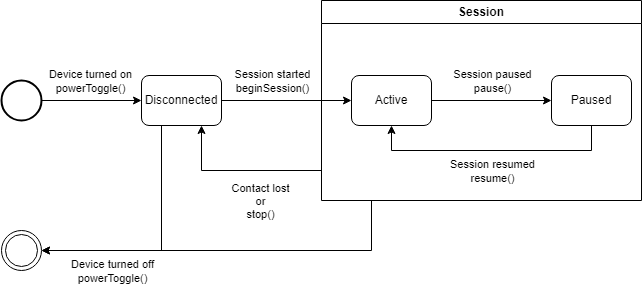

The diagram above was exported from draw.io. Its source (the exported page's mxGraphModel, read from the mxfile embedded in the PNG):
<mxGraphModel dx="1389" dy="597" grid="1" gridSize="10" guides="1" tooltips="1" connect="1" arrows="1" fold="1" page="1" pageScale="1" pageWidth="827" pageHeight="1169" background="#ffffff" math="0" shadow="0">
  <root>
    <mxCell id="0" />
    <mxCell id="1" parent="0" />
    <mxCell id="tJ9LD29uJEdM9nRk12gK-1" value="" style="ellipse;shape=doubleEllipse;html=1;dashed=0;whiteSpace=wrap;aspect=fixed;" vertex="1" parent="1">
      <mxGeometry x="20" y="250" width="40" height="40" as="geometry" />
    </mxCell>
    <mxCell id="tJ9LD29uJEdM9nRk12gK-10" style="edgeStyle=orthogonalEdgeStyle;rounded=0;orthogonalLoop=1;jettySize=auto;html=1;entryX=0;entryY=0.5;entryDx=0;entryDy=0;" edge="1" parent="1" source="tJ9LD29uJEdM9nRk12gK-2" target="tJ9LD29uJEdM9nRk12gK-12">
      <mxGeometry relative="1" as="geometry">
        <mxPoint x="220" y="120" as="targetPoint" />
      </mxGeometry>
    </mxCell>
    <mxCell id="tJ9LD29uJEdM9nRk12gK-11" value="Device turned on&lt;br&gt;powerToggle()" style="edgeLabel;html=1;align=center;verticalAlign=middle;resizable=0;points=[];" vertex="1" connectable="0" parent="tJ9LD29uJEdM9nRk12gK-10">
      <mxGeometry x="-0.595" y="4" relative="1" as="geometry">
        <mxPoint x="28" y="-16" as="offset" />
      </mxGeometry>
    </mxCell>
    <mxCell id="tJ9LD29uJEdM9nRk12gK-2" value="" style="strokeWidth=2;html=1;shape=mxgraph.flowchart.start_2;whiteSpace=wrap;" vertex="1" parent="1">
      <mxGeometry x="20" y="100" width="40" height="40" as="geometry" />
    </mxCell>
    <mxCell id="tJ9LD29uJEdM9nRk12gK-20" style="edgeStyle=orthogonalEdgeStyle;rounded=0;orthogonalLoop=1;jettySize=auto;html=1;exitX=0;exitY=0.75;exitDx=0;exitDy=0;entryX=0.75;entryY=1;entryDx=0;entryDy=0;" edge="1" parent="1" source="tJ9LD29uJEdM9nRk12gK-4" target="tJ9LD29uJEdM9nRk12gK-12">
      <mxGeometry relative="1" as="geometry">
        <Array as="points">
          <mxPoint x="340" y="190" />
          <mxPoint x="220" y="190" />
        </Array>
      </mxGeometry>
    </mxCell>
    <mxCell id="tJ9LD29uJEdM9nRk12gK-21" value="Contact lost&lt;br&gt;or&lt;br&gt;stop()" style="edgeLabel;html=1;align=center;verticalAlign=middle;resizable=0;points=[];" vertex="1" connectable="0" parent="tJ9LD29uJEdM9nRk12gK-20">
      <mxGeometry x="-0.1161" y="-4" relative="1" as="geometry">
        <mxPoint y="34" as="offset" />
      </mxGeometry>
    </mxCell>
    <mxCell id="tJ9LD29uJEdM9nRk12gK-28" style="edgeStyle=orthogonalEdgeStyle;rounded=0;orthogonalLoop=1;jettySize=auto;html=1;entryX=1;entryY=0.5;entryDx=0;entryDy=0;" edge="1" parent="1" source="tJ9LD29uJEdM9nRk12gK-4" target="tJ9LD29uJEdM9nRk12gK-1">
      <mxGeometry relative="1" as="geometry">
        <Array as="points">
          <mxPoint x="390" y="270" />
        </Array>
      </mxGeometry>
    </mxCell>
    <mxCell id="tJ9LD29uJEdM9nRk12gK-30" value="Device&amp;nbsp;turned off&lt;br&gt;powerToggle()" style="edgeLabel;html=1;align=center;verticalAlign=middle;resizable=0;points=[];" vertex="1" connectable="0" parent="tJ9LD29uJEdM9nRk12gK-28">
      <mxGeometry x="0.2084" relative="1" as="geometry">
        <mxPoint x="-80" y="20" as="offset" />
      </mxGeometry>
    </mxCell>
    <mxCell id="tJ9LD29uJEdM9nRk12gK-4" value="Session" style="swimlane;whiteSpace=wrap;html=1;" vertex="1" parent="1">
      <mxGeometry x="340" y="20" width="320" height="200" as="geometry" />
    </mxCell>
    <mxCell id="tJ9LD29uJEdM9nRk12gK-24" value="" style="edgeStyle=orthogonalEdgeStyle;rounded=0;orthogonalLoop=1;jettySize=auto;html=1;" edge="1" parent="tJ9LD29uJEdM9nRk12gK-4" source="tJ9LD29uJEdM9nRk12gK-13" target="tJ9LD29uJEdM9nRk12gK-22">
      <mxGeometry relative="1" as="geometry" />
    </mxCell>
    <mxCell id="tJ9LD29uJEdM9nRk12gK-26" value="Session paused&lt;br&gt;pause()" style="edgeLabel;html=1;align=center;verticalAlign=middle;resizable=0;points=[];" vertex="1" connectable="0" parent="tJ9LD29uJEdM9nRk12gK-24">
      <mxGeometry x="-0.0933" relative="1" as="geometry">
        <mxPoint x="6" y="-20" as="offset" />
      </mxGeometry>
    </mxCell>
    <mxCell id="tJ9LD29uJEdM9nRk12gK-13" value="Active" style="rounded=1;whiteSpace=wrap;html=1;" vertex="1" parent="tJ9LD29uJEdM9nRk12gK-4">
      <mxGeometry x="30" y="75" width="80" height="50" as="geometry" />
    </mxCell>
    <mxCell id="tJ9LD29uJEdM9nRk12gK-23" style="edgeStyle=orthogonalEdgeStyle;rounded=0;orthogonalLoop=1;jettySize=auto;html=1;entryX=0.5;entryY=1;entryDx=0;entryDy=0;" edge="1" parent="tJ9LD29uJEdM9nRk12gK-4" source="tJ9LD29uJEdM9nRk12gK-22" target="tJ9LD29uJEdM9nRk12gK-13">
      <mxGeometry relative="1" as="geometry">
        <Array as="points">
          <mxPoint x="270" y="150" />
          <mxPoint x="70" y="150" />
        </Array>
      </mxGeometry>
    </mxCell>
    <mxCell id="tJ9LD29uJEdM9nRk12gK-25" value="Session resumed&lt;br&gt;resume()" style="edgeLabel;html=1;align=center;verticalAlign=middle;resizable=0;points=[];" vertex="1" connectable="0" parent="tJ9LD29uJEdM9nRk12gK-23">
      <mxGeometry x="0.0448" y="1" relative="1" as="geometry">
        <mxPoint x="6" y="19" as="offset" />
      </mxGeometry>
    </mxCell>
    <mxCell id="tJ9LD29uJEdM9nRk12gK-22" value="Paused" style="rounded=1;whiteSpace=wrap;html=1;" vertex="1" parent="tJ9LD29uJEdM9nRk12gK-4">
      <mxGeometry x="230" y="75" width="80" height="50" as="geometry" />
    </mxCell>
    <mxCell id="tJ9LD29uJEdM9nRk12gK-29" style="edgeStyle=orthogonalEdgeStyle;rounded=0;orthogonalLoop=1;jettySize=auto;html=1;entryX=1;entryY=0.5;entryDx=0;entryDy=0;" edge="1" parent="1" source="tJ9LD29uJEdM9nRk12gK-12" target="tJ9LD29uJEdM9nRk12gK-1">
      <mxGeometry relative="1" as="geometry">
        <Array as="points">
          <mxPoint x="180" y="270" />
        </Array>
      </mxGeometry>
    </mxCell>
    <mxCell id="tJ9LD29uJEdM9nRk12gK-12" value="Disconnected" style="rounded=1;whiteSpace=wrap;html=1;" vertex="1" parent="1">
      <mxGeometry x="160" y="95" width="80" height="50" as="geometry" />
    </mxCell>
    <mxCell id="tJ9LD29uJEdM9nRk12gK-14" value="" style="edgeStyle=orthogonalEdgeStyle;rounded=0;orthogonalLoop=1;jettySize=auto;html=1;" edge="1" parent="1" source="tJ9LD29uJEdM9nRk12gK-12" target="tJ9LD29uJEdM9nRk12gK-13">
      <mxGeometry relative="1" as="geometry" />
    </mxCell>
    <mxCell id="tJ9LD29uJEdM9nRk12gK-15" value="Session started&lt;br&gt;beginSession()" style="edgeLabel;html=1;align=center;verticalAlign=middle;resizable=0;points=[];" vertex="1" connectable="0" parent="tJ9LD29uJEdM9nRk12gK-14">
      <mxGeometry x="0.135" relative="1" as="geometry">
        <mxPoint x="-24" y="-20" as="offset" />
      </mxGeometry>
    </mxCell>
  </root>
</mxGraphModel>